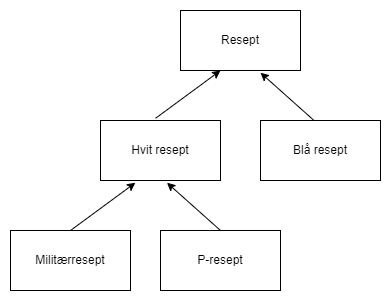

The diagram above was exported from draw.io. Its source (the exported page's mxGraphModel, read from the mxfile embedded in the PNG):
<mxGraphModel dx="780" dy="375" grid="1" gridSize="10" guides="1" tooltips="1" connect="1" arrows="1" fold="1" page="1" pageScale="1" pageWidth="827" pageHeight="1169" math="0" shadow="0">
  <root>
    <mxCell id="0" />
    <mxCell id="1" parent="0" />
    <mxCell id="qwEbl-_jasygpq6tyhOQ-1" value="Resept" style="rounded=0;whiteSpace=wrap;html=1;" vertex="1" parent="1">
      <mxGeometry x="360" y="40" width="120" height="60" as="geometry" />
    </mxCell>
    <mxCell id="qwEbl-_jasygpq6tyhOQ-2" value="Hvit resept" style="rounded=0;whiteSpace=wrap;html=1;" vertex="1" parent="1">
      <mxGeometry x="280" y="150" width="120" height="60" as="geometry" />
    </mxCell>
    <mxCell id="qwEbl-_jasygpq6tyhOQ-3" value="Blå resept" style="rounded=0;whiteSpace=wrap;html=1;" vertex="1" parent="1">
      <mxGeometry x="440" y="150" width="120" height="60" as="geometry" />
    </mxCell>
    <mxCell id="qwEbl-_jasygpq6tyhOQ-4" value="Militærresept" style="rounded=0;whiteSpace=wrap;html=1;" vertex="1" parent="1">
      <mxGeometry x="190" y="260" width="120" height="60" as="geometry" />
    </mxCell>
    <mxCell id="qwEbl-_jasygpq6tyhOQ-5" value="P-resept" style="rounded=0;whiteSpace=wrap;html=1;" vertex="1" parent="1">
      <mxGeometry x="340" y="260" width="120" height="60" as="geometry" />
    </mxCell>
    <mxCell id="qwEbl-_jasygpq6tyhOQ-6" value="" style="endArrow=classic;html=1;rounded=0;entryX=0.291;entryY=1.037;entryDx=0;entryDy=0;entryPerimeter=0;" edge="1" parent="1" target="qwEbl-_jasygpq6tyhOQ-2">
      <mxGeometry width="50" height="50" relative="1" as="geometry">
        <mxPoint x="250" y="260" as="sourcePoint" />
        <mxPoint x="300" y="210" as="targetPoint" />
      </mxGeometry>
    </mxCell>
    <mxCell id="qwEbl-_jasygpq6tyhOQ-7" value="" style="endArrow=classic;html=1;rounded=0;entryX=0.554;entryY=1.037;entryDx=0;entryDy=0;entryPerimeter=0;" edge="1" parent="1" target="qwEbl-_jasygpq6tyhOQ-2">
      <mxGeometry width="50" height="50" relative="1" as="geometry">
        <mxPoint x="400" y="260" as="sourcePoint" />
        <mxPoint x="450" y="210" as="targetPoint" />
      </mxGeometry>
    </mxCell>
    <mxCell id="qwEbl-_jasygpq6tyhOQ-8" value="" style="endArrow=classic;html=1;rounded=0;entryX=0.554;entryY=1.037;entryDx=0;entryDy=0;entryPerimeter=0;" edge="1" parent="1">
      <mxGeometry width="50" height="50" relative="1" as="geometry">
        <mxPoint x="493.52" y="150" as="sourcePoint" />
        <mxPoint x="440" y="102.22000000000003" as="targetPoint" />
      </mxGeometry>
    </mxCell>
    <mxCell id="qwEbl-_jasygpq6tyhOQ-9" value="" style="endArrow=classic;html=1;rounded=0;entryX=0.291;entryY=1.037;entryDx=0;entryDy=0;entryPerimeter=0;" edge="1" parent="1">
      <mxGeometry width="50" height="50" relative="1" as="geometry">
        <mxPoint x="335.08" y="147.78" as="sourcePoint" />
        <mxPoint x="399.99999999999983" y="100.00000000000003" as="targetPoint" />
      </mxGeometry>
    </mxCell>
  </root>
</mxGraphModel>